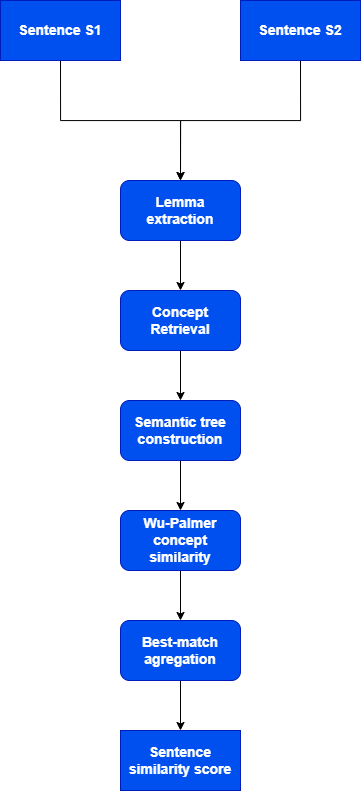

The diagram above was exported from draw.io. Its source (the exported page's mxGraphModel, read from the mxfile embedded in the PNG):
<mxGraphModel dx="1329" dy="757" grid="1" gridSize="10" guides="1" tooltips="1" connect="1" arrows="1" fold="1" page="1" pageScale="1" pageWidth="1019" pageHeight="1320" math="0" shadow="0">
  <root>
    <mxCell id="0" />
    <mxCell id="1" parent="0" />
    <mxCell id="Pww0xn8IkWR5gOLZqswL-5" edge="1" parent="1" source="Pww0xn8IkWR5gOLZqswL-18" style="edgeStyle=orthogonalEdgeStyle;rounded=0;orthogonalLoop=1;jettySize=auto;html=1;entryX=0.5;entryY=0;entryDx=0;entryDy=0;exitX=0.5;exitY=1;exitDx=0;exitDy=0;" target="Pww0xn8IkWR5gOLZqswL-4">
      <mxGeometry relative="1" as="geometry">
        <mxPoint x="340" y="320" as="sourcePoint" />
      </mxGeometry>
    </mxCell>
    <mxCell id="Pww0xn8IkWR5gOLZqswL-7" edge="1" parent="1" source="Pww0xn8IkWR5gOLZqswL-19" style="edgeStyle=orthogonalEdgeStyle;rounded=0;orthogonalLoop=1;jettySize=auto;html=1;entryX=0.5;entryY=0;entryDx=0;entryDy=0;exitX=0.5;exitY=1;exitDx=0;exitDy=0;" target="Pww0xn8IkWR5gOLZqswL-4">
      <mxGeometry relative="1" as="geometry">
        <mxPoint x="570" y="320" as="sourcePoint" />
      </mxGeometry>
    </mxCell>
    <mxCell id="Pww0xn8IkWR5gOLZqswL-13" edge="1" parent="1" source="Pww0xn8IkWR5gOLZqswL-4" style="edgeStyle=orthogonalEdgeStyle;rounded=0;orthogonalLoop=1;jettySize=auto;html=1;entryX=0.5;entryY=0;entryDx=0;entryDy=0;" target="Pww0xn8IkWR5gOLZqswL-8">
      <mxGeometry relative="1" as="geometry" />
    </mxCell>
    <mxCell id="Pww0xn8IkWR5gOLZqswL-4" parent="1" style="rounded=1;whiteSpace=wrap;html=1;fillColor=#0050ef;fontColor=#ffffff;strokeColor=#001DBC;" value="&lt;font style=&quot;font-size: 14px;&quot;&gt;&lt;b&gt;Lemma extraction&lt;/b&gt;&lt;/font&gt;" vertex="1">
      <mxGeometry height="60" width="120" x="400" y="420" as="geometry" />
    </mxCell>
    <mxCell id="Pww0xn8IkWR5gOLZqswL-14" edge="1" parent="1" source="Pww0xn8IkWR5gOLZqswL-8" style="edgeStyle=orthogonalEdgeStyle;rounded=0;orthogonalLoop=1;jettySize=auto;html=1;entryX=0.5;entryY=0;entryDx=0;entryDy=0;" target="Pww0xn8IkWR5gOLZqswL-9">
      <mxGeometry relative="1" as="geometry" />
    </mxCell>
    <mxCell id="Pww0xn8IkWR5gOLZqswL-8" parent="1" style="rounded=1;whiteSpace=wrap;html=1;fillColor=#0050ef;fontColor=#ffffff;strokeColor=#001DBC;" value="&lt;font style=&quot;font-size: 14px;&quot;&gt;&lt;b&gt;Concept Retrieval&lt;/b&gt;&lt;/font&gt;" vertex="1">
      <mxGeometry height="60" width="120" x="400" y="530" as="geometry" />
    </mxCell>
    <mxCell id="Pww0xn8IkWR5gOLZqswL-15" edge="1" parent="1" source="Pww0xn8IkWR5gOLZqswL-9" style="edgeStyle=orthogonalEdgeStyle;rounded=0;orthogonalLoop=1;jettySize=auto;html=1;" target="Pww0xn8IkWR5gOLZqswL-10">
      <mxGeometry relative="1" as="geometry" />
    </mxCell>
    <mxCell id="Pww0xn8IkWR5gOLZqswL-9" parent="1" style="rounded=1;whiteSpace=wrap;html=1;fillColor=#0050ef;fontColor=#ffffff;strokeColor=#001DBC;" value="&lt;font style=&quot;font-size: 14px;&quot;&gt;&lt;b&gt;Semantic tree construction&lt;/b&gt;&lt;/font&gt;" vertex="1">
      <mxGeometry height="60" width="120" x="400" y="640" as="geometry" />
    </mxCell>
    <mxCell id="Pww0xn8IkWR5gOLZqswL-16" edge="1" parent="1" source="Pww0xn8IkWR5gOLZqswL-10" style="edgeStyle=orthogonalEdgeStyle;rounded=0;orthogonalLoop=1;jettySize=auto;html=1;" target="Pww0xn8IkWR5gOLZqswL-11">
      <mxGeometry relative="1" as="geometry" />
    </mxCell>
    <mxCell id="Pww0xn8IkWR5gOLZqswL-10" parent="1" style="rounded=1;whiteSpace=wrap;html=1;fillColor=#0050ef;fontColor=#ffffff;strokeColor=#001DBC;" value="&lt;font style=&quot;font-size: 14px;&quot;&gt;&lt;b&gt;Wu-Palmer concept similarity&lt;/b&gt;&lt;/font&gt;" vertex="1">
      <mxGeometry height="60" width="120" x="400" y="750" as="geometry" />
    </mxCell>
    <mxCell id="Pww0xn8IkWR5gOLZqswL-17" edge="1" parent="1" source="Pww0xn8IkWR5gOLZqswL-11" style="edgeStyle=orthogonalEdgeStyle;rounded=0;orthogonalLoop=1;jettySize=auto;html=1;">
      <mxGeometry relative="1" as="geometry">
        <mxPoint x="460" y="970" as="targetPoint" />
      </mxGeometry>
    </mxCell>
    <mxCell id="Pww0xn8IkWR5gOLZqswL-11" parent="1" style="rounded=1;whiteSpace=wrap;html=1;fillColor=#0050ef;fontColor=#ffffff;strokeColor=#001DBC;" value="&lt;font style=&quot;font-size: 14px;&quot;&gt;&lt;b&gt;Best-match agregation&lt;/b&gt;&lt;/font&gt;" vertex="1">
      <mxGeometry height="60" width="120" x="400" y="860" as="geometry" />
    </mxCell>
    <mxCell id="Pww0xn8IkWR5gOLZqswL-18" parent="1" style="rounded=0;whiteSpace=wrap;html=1;fillColor=#0050ef;fontColor=#ffffff;strokeColor=#001DBC;" value="&lt;font style=&quot;font-size: 14px;&quot;&gt;&lt;b&gt;Sentence S1&lt;/b&gt;&lt;/font&gt;" vertex="1">
      <mxGeometry height="60" width="120" x="280" y="240" as="geometry" />
    </mxCell>
    <mxCell id="Pww0xn8IkWR5gOLZqswL-19" parent="1" style="rounded=0;whiteSpace=wrap;html=1;fillColor=#0050ef;fontColor=#ffffff;strokeColor=#001DBC;" value="&lt;font style=&quot;font-size: 14px;&quot;&gt;&lt;b&gt;Sentence S2&lt;/b&gt;&lt;/font&gt;" vertex="1">
      <mxGeometry height="60" width="120" x="520" y="240" as="geometry" />
    </mxCell>
    <mxCell id="Pww0xn8IkWR5gOLZqswL-20" parent="1" style="rounded=0;whiteSpace=wrap;html=1;fillColor=#0050ef;fontColor=#ffffff;strokeColor=#001DBC;" value="&lt;font style=&quot;font-size: 14px;&quot;&gt;&lt;b&gt;Sentence similarity score&lt;/b&gt;&lt;/font&gt;" vertex="1">
      <mxGeometry height="60" width="120" x="400" y="970" as="geometry" />
    </mxCell>
  </root>
</mxGraphModel>